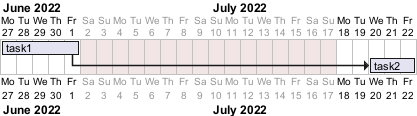

The diagram above was rendered by PlantUML. Its source (embedded in the PNG):
@startgantt

saturday are closed
sunday are closed
2022-07-04 to 2022-07-15 is closed

Project starts 2022-06-27
[task1] starts at 2022-06-27 and requires 1 week
[task2] starts 2 working days after [task1]'s end and requires 3 days

@endgantt